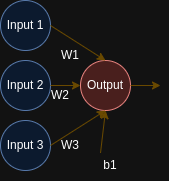

The diagram above was exported from draw.io. Its source (the exported page's mxGraphModel, read from the mxfile embedded in the PNG):
<mxGraphModel dx="880" dy="476" grid="1" gridSize="10" guides="1" tooltips="1" connect="1" arrows="1" fold="1" page="1" pageScale="1" pageWidth="827" pageHeight="1169" math="0" shadow="0">
  <root>
    <mxCell id="0" />
    <mxCell id="1" parent="0" />
    <mxCell id="2" value="Input 1" style="ellipse;whiteSpace=wrap;html=1;aspect=fixed;fillColor=#dae8fc;strokeColor=#6c8ebf;" vertex="1" parent="1">
      <mxGeometry x="40" y="10" width="50" height="50" as="geometry" />
    </mxCell>
    <mxCell id="3" value="Input 3" style="ellipse;whiteSpace=wrap;html=1;aspect=fixed;fillColor=#dae8fc;strokeColor=#6c8ebf;" vertex="1" parent="1">
      <mxGeometry x="40" y="130" width="50" height="50" as="geometry" />
    </mxCell>
    <mxCell id="4" value="Input 2" style="ellipse;whiteSpace=wrap;html=1;aspect=fixed;fillColor=#dae8fc;strokeColor=#6c8ebf;" vertex="1" parent="1">
      <mxGeometry x="40" y="70" width="50" height="50" as="geometry" />
    </mxCell>
    <mxCell id="5" value="Output" style="ellipse;whiteSpace=wrap;html=1;aspect=fixed;fillColor=#f8cecc;strokeColor=#b85450;" vertex="1" parent="1">
      <mxGeometry x="120" y="70" width="50" height="50" as="geometry" />
    </mxCell>
    <mxCell id="6" value="" style="endArrow=classic;html=1;rounded=0;exitX=1;exitY=0.5;exitDx=0;exitDy=0;entryX=0.5;entryY=0;entryDx=0;entryDy=0;fillColor=#fff2cc;strokeColor=#d6b656;" edge="1" source="2" target="5" parent="1">
      <mxGeometry width="50" height="50" relative="1" as="geometry">
        <mxPoint x="390" y="160" as="sourcePoint" />
        <mxPoint x="440" y="110" as="targetPoint" />
      </mxGeometry>
    </mxCell>
    <mxCell id="7" value="" style="endArrow=classic;html=1;rounded=0;exitX=1;exitY=0.5;exitDx=0;exitDy=0;entryX=0;entryY=0.5;entryDx=0;entryDy=0;fillColor=#fff2cc;strokeColor=#d6b656;" edge="1" source="4" target="5" parent="1">
      <mxGeometry width="50" height="50" relative="1" as="geometry">
        <mxPoint x="100" y="57" as="sourcePoint" />
        <mxPoint x="120" y="100" as="targetPoint" />
      </mxGeometry>
    </mxCell>
    <mxCell id="8" value="" style="endArrow=classic;html=1;rounded=0;exitX=1;exitY=0.5;exitDx=0;exitDy=0;entryX=0.5;entryY=1;entryDx=0;entryDy=0;fillColor=#fff2cc;strokeColor=#d6b656;" edge="1" source="3" target="5" parent="1">
      <mxGeometry width="50" height="50" relative="1" as="geometry">
        <mxPoint x="110" y="79" as="sourcePoint" />
        <mxPoint x="165" y="124" as="targetPoint" />
      </mxGeometry>
    </mxCell>
    <mxCell id="9" value="b1" style="text;html=1;align=center;verticalAlign=middle;whiteSpace=wrap;rounded=0;" vertex="1" parent="1">
      <mxGeometry x="120" y="160" width="60" height="30" as="geometry" />
    </mxCell>
    <mxCell id="10" value="W1" style="text;html=1;align=center;verticalAlign=middle;whiteSpace=wrap;rounded=0;" vertex="1" parent="1">
      <mxGeometry x="80" y="50" width="60" height="30" as="geometry" />
    </mxCell>
    <mxCell id="11" value="W2" style="text;html=1;align=center;verticalAlign=middle;whiteSpace=wrap;rounded=0;" vertex="1" parent="1">
      <mxGeometry x="70" y="90" width="60" height="30" as="geometry" />
    </mxCell>
    <mxCell id="12" value="&lt;div style=&quot;text-align: center;&quot;&gt;&lt;span style=&quot;background-color: initial; text-align: start;&quot;&gt;W3&lt;/span&gt;&lt;span style=&quot;background-color: initial; text-wrap: nowrap; color: rgba(0, 0, 0, 0); font-family: monospace; font-size: 0px; text-align: start;&quot;&gt;%3CmxGraphModel%3E%3Croot%3E%3CmxCell%20id%3D%220%22%2F%3E%3CmxCell%20id%3D%221%22%20parent%3D%220%22%2F%3E%3CmxCell%20id%3D%222%22%20value%3D%22%22%20style%3D%22endArrow%3Dclassic%3Bhtml%3D1%3Brounded%3D0%3BexitX%3D1%3BexitY%3D0.5%3BexitDx%3D0%3BexitDy%3D0%3BentryX%3D0.5%3BentryY%3D0%3BentryDx%3D0%3BentryDy%3D0%3B%22%20edge%3D%221%22%20parent%3D%221%22%3E%3CmxGeometry%20width%3D%2250%22%20height%3D%2250%22%20relative%3D%221%22%20as%3D%22geometry%22%3E%3CmxPoint%20x%3D%2290%22%20y%3D%2235%22%20as%3D%22sourcePoint%22%2F%3E%3CmxPoint%20x%3D%22145%22%20y%3D%2280%22%20as%3D%22targetPoint%22%2F%3E%3C%2FmxGeometry%3E%3C%2FmxCell%3E%3C%2Froot%3E%3C%2FmxGraphModel%3E&lt;/span&gt;&lt;span style=&quot;background-color: initial; text-wrap: nowrap; color: rgba(0, 0, 0, 0); font-family: monospace; font-size: 0px; text-align: start;&quot;&gt;%3CmxGraphModel%3E%3Croot%3E%3CmxCell%20id%3D%220%22%2F%3E%3CmxCell%20id%3D%221%22%20parent%3D%220%22%2F%3E%3CmxCell%20id%3D%222%22%20value%3D%22%22%20style%3D%22endArrow%3Dclassic%3Bhtml%3D1%3Brounded%3D0%3BexitX%3D1%3BexitY%3D0.5%3BexitDx%3D0%3BexitDy%3D0%3BentryX%3D0.5%3BentryY%3D0%3BentryDx%3D0%3BentryDy%3D0%3B%22%20edge%3D%221%22%20parent%3D%221%22%3E%3CmxGeometry%20width%3D%2250%22%20height%3D%2250%22%20relative%3D%221%22%20as%3D%22geometry%22%3E%3CmxPoint%20x%3D%2290%22%20y%3D%2235%22%20as%3D%22sourcePoint%22%2F%3E%3CmxPoint%20x%3D%22145%22%20y%3D%2280%22%20as%3D%22targetPoint%22%2F%3E%3C%2FmxGeometry%3E%3C%2FmxCell%3E%3C%2Froot%3E%3C%2FmxGraphModel%3E33&lt;/span&gt;&lt;/div&gt;" style="text;html=1;align=center;verticalAlign=middle;whiteSpace=wrap;rounded=0;" vertex="1" parent="1">
      <mxGeometry x="80" y="140" width="60" height="30" as="geometry" />
    </mxCell>
    <mxCell id="13" value="" style="endArrow=classic;html=1;rounded=0;entryX=0.5;entryY=1;entryDx=0;entryDy=0;exitX=1;exitY=0.75;exitDx=0;exitDy=0;fillColor=#fff2cc;strokeColor=#d6b656;" edge="1" source="12" target="5" parent="1">
      <mxGeometry width="50" height="50" relative="1" as="geometry">
        <mxPoint x="390" y="160" as="sourcePoint" />
        <mxPoint x="440" y="110" as="targetPoint" />
      </mxGeometry>
    </mxCell>
    <mxCell id="14" value="" style="endArrow=classic;html=1;rounded=0;exitX=1;exitY=0.5;exitDx=0;exitDy=0;fillColor=#fff2cc;strokeColor=#d6b656;" edge="1" source="5" parent="1">
      <mxGeometry width="50" height="50" relative="1" as="geometry">
        <mxPoint x="390" y="160" as="sourcePoint" />
        <mxPoint x="200" y="95" as="targetPoint" />
      </mxGeometry>
    </mxCell>
  </root>
</mxGraphModel>